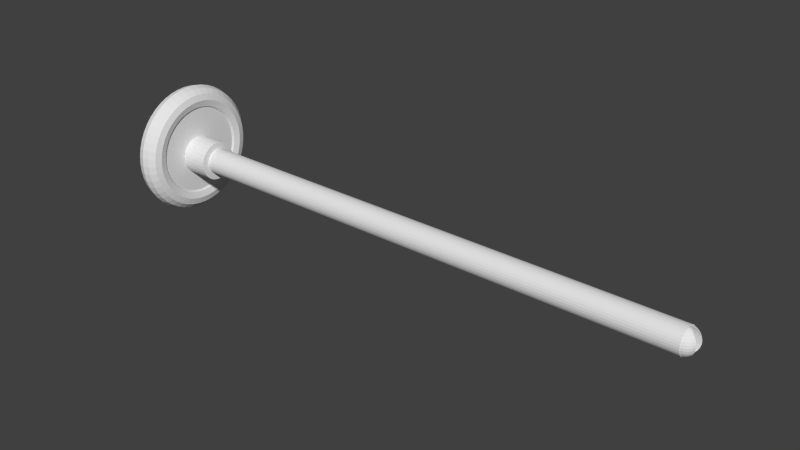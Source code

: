 # Source: flecha0.blend  (saved by Blender 2.63.0; exported with 4.5.12 LTS)
import bpy
from mathutils import Matrix  # noqa: F401  (used for matrix-valued properties, if any)

bpy.ops.wm.read_factory_settings(use_empty=True)
scene = bpy.context.scene
scene.name = 'Scene'

# ---- collections
col_collection_1 = bpy.data.collections.new('Collection 1'); scene.collection.children.link(col_collection_1)

# ---- world
world_world = bpy.data.worlds.new('World'); scene.world = world_world
world_world.color = (0.05088, 0.05088, 0.05088)
world_world.use_sun_shadow = False
world_world.sun_shadow_jitter_overblur = 0.0
world_world.cycles.sampling_method = 'MANUAL'
world_world.cycles.sample_map_resolution = 256

# ---- meshes
me_sphere = bpy.data.meshes.new('Sphere')
me_sphere.from_pydata([(-0.1951, 0.0, 0.9808), (-0.3827, 0.0, 0.9239), (-0.5556, 0.0, 0.8315), (-0.7071, 0.0, 0.7071), (-0.8315, 0.0, 0.5556), (-0.9239, 0.0, 0.3827), (-0.9808, 0.0, 0.1951), (-1.0, 0.0, 7.55e-08), (-0.9808, 0.0, -0.1951), (-0.9239, 0.0, -0.3827), (-0.8315, 0.0, -0.5556), (-0.7071, 0.0, -0.7071), (-0.5556, 0.0, -0.8315), (-0.3827, 0.0, -0.9239), (-0.1951, 0.0, -0.9808), (-0.1913, 0.03806, 0.9808), (-0.3753, 0.07466, 0.9239), (-0.5449, 0.1084, 0.8315), (-0.6935, 0.1379, 0.7071), (-0.8155, 0.1622, 0.5556), (-0.9061, 0.1802, 0.3827), (-0.9619, 0.1913, 0.1951), (-0.9808, 0.1951, 1.192e-07), (-0.9619, 0.1913, -0.1951), (-0.9061, 0.1802, -0.3827), (-0.8155, 0.1622, -0.5556), (-0.6935, 0.1379, -0.7071), (-0.5449, 0.1084, -0.8315), (-0.3753, 0.07466, -0.9239), (-0.1913, 0.03806, -0.9808), (-0.1802, 0.07466, 0.9808), (-0.3536, 0.1464, 0.9239), (-0.5133, 0.2126, 0.8315), (-0.6533, 0.2706, 0.7071), (-0.7682, 0.3182, 0.5556), (-0.8536, 0.3536, 0.3827), (-0.9061, 0.3753, 0.1951), (-0.9239, 0.3827, 1.192e-07), (-0.9061, 0.3753, -0.1951), (-0.8536, 0.3536, -0.3827), (-0.7682, 0.3182, -0.5556), (-0.6533, 0.2706, -0.7071), (-0.5133, 0.2126, -0.8315), (-0.3536, 0.1464, -0.9239), (-0.1802, 0.07466, -0.9808), (-0.1622, 0.1084, 0.9808), (-0.3182, 0.2126, 0.9239), (-0.4619, 0.3087, 0.8315), (-0.5879, 0.3928, 0.7071), (-0.6913, 0.4619, 0.5556), (-0.7682, 0.5133, 0.3827), (-0.8155, 0.5449, 0.1951), (-0.8315, 0.5556, 1.192e-07), (-0.8155, 0.5449, -0.1951), (-0.7682, 0.5133, -0.3827), (-0.6913, 0.4619, -0.5556), (-0.5879, 0.3928, -0.7071), (-0.4619, 0.3087, -0.8315), (-0.3182, 0.2126, -0.9239), (-0.1622, 0.1084, -0.9808), (-0.1379, 0.1379, 0.9808), (-0.2706, 0.2706, 0.9239), (-0.3928, 0.3928, 0.8315), (-0.5, 0.5, 0.7071), (-0.5879, 0.5879, 0.5556), (-0.6533, 0.6533, 0.3827), (-0.6935, 0.6935, 0.1951), (-0.7071, 0.7071, 1.192e-07), (-0.6935, 0.6935, -0.1951), (-0.6533, 0.6533, -0.3827), (-0.5879, 0.5879, -0.5556), (-0.5, 0.5, -0.7071), (-0.3928, 0.3928, -0.8315), (-0.2706, 0.2706, -0.9239), (-0.1379, 0.1379, -0.9808), (-0.1084, 0.1622, 0.9808), (-0.2126, 0.3182, 0.9239), (-0.3087, 0.4619, 0.8315), (-0.3928, 0.5879, 0.7071), (-0.4619, 0.6913, 0.5556), (-0.5133, 0.7682, 0.3827), (-0.5449, 0.8155, 0.1951), (-0.5556, 0.8315, 1.192e-07), (-0.5449, 0.8155, -0.1951), (-0.5133, 0.7682, -0.3827), (-0.4619, 0.6913, -0.5556), (-0.3928, 0.5879, -0.7071), (-0.3087, 0.4619, -0.8315), (-0.2126, 0.3182, -0.9239), (-0.1084, 0.1622, -0.9808), (-0.07466, 0.1802, 0.9808), (-0.1464, 0.3536, 0.9239), (-0.2126, 0.5133, 0.8315), (-0.2706, 0.6533, 0.7071), (-0.3182, 0.7682, 0.5556), (-0.3536, 0.8536, 0.3827), (-0.3753, 0.9061, 0.1951), (-0.3827, 0.9239, 1.192e-07), (-0.3753, 0.9061, -0.1951), (-0.3536, 0.8536, -0.3827), (-0.3182, 0.7682, -0.5556), (-0.2706, 0.6533, -0.7071), (-0.2126, 0.5133, -0.8315), (-0.1464, 0.3536, -0.9239), (-0.07466, 0.1802, -0.9808), (-0.03806, 0.1913, 0.9808), (-0.07466, 0.3753, 0.9239), (-0.1084, 0.5449, 0.8315), (-0.1379, 0.6935, 0.7071), (-0.1622, 0.8155, 0.5556), (-0.1802, 0.9061, 0.3827), (-0.1913, 0.9619, 0.1951), (-0.1951, 0.9808, 1.192e-07), (-0.1913, 0.9619, -0.1951), (-0.1802, 0.9061, -0.3827), (-0.1622, 0.8155, -0.5556), (-0.1379, 0.6935, -0.7071), (-0.1084, 0.5449, -0.8315), (-0.07466, 0.3753, -0.9239), (-0.03806, 0.1913, -0.9808), (3.344e-07, 0.1951, 0.9808), (3.711e-07, 0.3827, 0.9239), (4.075e-07, 0.5556, 0.8315), (3.591e-07, 0.7071, 0.7071), (4.155e-07, 0.8315, 0.5556), (3.669e-07, 0.9239, 0.3827), (4.298e-07, 0.9808, 0.1951), (4.016e-07, 1.0, 1.192e-07), (3.713e-07, 0.9808, -0.1951), (3.231e-07, 0.9239, -0.3827), (4.155e-07, 0.8315, -0.5556), (3.591e-07, 0.7071, -0.7071), (4.032e-07, 0.5556, -0.8315), (3.289e-07, 0.3827, -0.9239), (3.346e-07, 0.1951, -0.9808), (0.03806, 0.1913, 0.9808), (0.07466, 0.3753, 0.9239), (0.1084, 0.5449, 0.8315), (0.138, 0.6935, 0.7071), (0.1622, 0.8155, 0.5556), (0.1802, 0.9061, 0.3827), (0.1913, 0.9619, 0.1951), (0.1951, 0.9808, 1.192e-07), (0.1913, 0.9619, -0.1951), (0.1802, 0.9061, -0.3827), (0.1622, 0.8155, -0.5556), (0.138, 0.6935, -0.7071), (0.1084, 0.5449, -0.8315), (0.07466, 0.3753, -0.9239), (0.03806, 0.1913, -0.9808), (0.07466, 0.1802, 0.9808), (0.1464, 0.3536, 0.9239), (0.2126, 0.5133, 0.8315), (0.2706, 0.6533, 0.7071), (0.3182, 0.7682, 0.5556), (0.3536, 0.8536, 0.3827), (0.3753, 0.9061, 0.1951), (0.3827, 0.9239, 1.192e-07), (0.3753, 0.9061, -0.1951), (0.3536, 0.8536, -0.3827), (0.3182, 0.7682, -0.5556), (0.2706, 0.6533, -0.7071), (0.2126, 0.5133, -0.8315), (0.1464, 0.3536, -0.9239), (0.07466, 0.1802, -0.9808), (0.1084, 0.1622, 0.9808), (0.2126, 0.3182, 0.9239), (0.3087, 0.4619, 0.8315), (0.3928, 0.5879, 0.7071), (0.4619, 0.6913, 0.5556), (0.5133, 0.7682, 0.3827), (0.5449, 0.8155, 0.1951), (0.5556, 0.8315, 1.192e-07), (0.5449, 0.8155, -0.1951), (0.5133, 0.7682, -0.3827), (0.4619, 0.6913, -0.5556), (0.3928, 0.5879, -0.7071), (0.3087, 0.4619, -0.8315), (0.2126, 0.3182, -0.9239), (0.1084, 0.1622, -0.9808), (0.138, 0.1379, 0.9808), (0.2706, 0.2706, 0.9239), (0.3928, 0.3928, 0.8315), (0.5, 0.5, 0.7071), (0.5879, 0.5879, 0.5556), (0.6533, 0.6533, 0.3827), (0.6935, 0.6935, 0.1951), (0.7071, 0.7071, 1.192e-07), (0.6935, 0.6935, -0.1951), (0.6533, 0.6533, -0.3827), (0.5879, 0.5879, -0.5556), (0.5, 0.5, -0.7071), (0.3928, 0.3928, -0.8315), (0.2706, 0.2706, -0.9239), (0.138, 0.1379, -0.9808), (0.1622, 0.1084, 0.9808), (0.3182, 0.2126, 0.9239), (0.4619, 0.3087, 0.8315), (0.5879, 0.3928, 0.7071), (0.6913, 0.4619, 0.5556), (0.7682, 0.5133, 0.3827), (0.8155, 0.5449, 0.1951), (0.8315, 0.5556, 1.192e-07), (0.8155, 0.5449, -0.1951), (0.7682, 0.5133, -0.3827), (0.6913, 0.4619, -0.5556), (0.5879, 0.3928, -0.7071), (0.4619, 0.3087, -0.8315), (0.3182, 0.2126, -0.9239), (0.1622, 0.1084, -0.9808), (0.1802, 0.07466, 0.9808), (0.3536, 0.1464, 0.9239), (0.5133, 0.2126, 0.8315), (0.6533, 0.2706, 0.7071), (0.7682, 0.3182, 0.5556), (0.8536, 0.3536, 0.3827), (0.9061, 0.3753, 0.1951), (0.9239, 0.3827, 1.192e-07), (0.9061, 0.3753, -0.1951), (0.8536, 0.3536, -0.3827), (0.7682, 0.3182, -0.5556), (0.6533, 0.2706, -0.7071), (0.5133, 0.2126, -0.8315), (0.3536, 0.1464, -0.9239), (-3.936, 0.07466, -0.9808), (-3.925, 0.03806, 0.9808), (-3.741, 0.07466, 0.9239), (-3.572, 0.1084, 0.8315), (-3.423, 0.1379, 0.7071), (-3.301, 0.1622, 0.5556), (-3.21, 0.1802, 0.3827), (-3.155, 0.1913, 0.1951), (-3.136, 0.1951, 1.192e-07), (-3.155, 0.1913, -0.1951), (-3.21, 0.1802, -0.3827), (-3.301, 0.1622, -0.5556), (-3.423, 0.1379, -0.7071), (-3.572, 0.1084, -0.8315), (-3.741, 0.07466, -0.9239), (-3.925, 0.03806, -0.9808), (-3.921, -1.811e-08, 0.9808), (-3.734, -7.168e-08, 0.9239), (-3.561, -1.155e-07, 0.8315), (-3.409, -1.037e-07, 0.7071), (-3.285, -1.455e-07, 0.5556), (-3.193, -6.463e-08, 0.3827), (-3.136, -1.335e-07, 0.1951), (-3.117, -1.199e-07, 1.192e-07), (-3.136, -1.129e-07, -0.1951), (-3.193, -3.839e-08, -0.3827), (-3.285, -1.455e-07, -0.5556), (-3.409, -1.037e-07, -0.7071), (-3.561, -1.155e-07, -0.8315), (-3.734, -4.261e-08, -0.9239), (-3.921, -1.47e-08, -0.9808), (-3.925, -0.03806, 0.9808), (-3.741, -0.07466, 0.9239), (-3.572, -0.1084, 0.8315), (-3.423, -0.1379, 0.7071), (-3.301, -0.1622, 0.5556), (-3.21, -0.1802, 0.3827), (-3.155, -0.1913, 0.1951), (-3.136, -0.1951, 1.192e-07), (-3.155, -0.1913, -0.1951), (-3.21, -0.1802, -0.3827), (-3.301, -0.1622, -0.5556), (-3.423, -0.1379, -0.7071), (-3.572, -0.1084, -0.8315), (-3.741, -0.07466, -0.9239), (-3.925, -0.03806, -0.9808), (0.1802, -0.07466, 0.9808), (0.3536, -0.1464, 0.9239), (0.5133, -0.2126, 0.8315), (0.6533, -0.2706, 0.7071), (0.7682, -0.3182, 0.5556), (0.8536, -0.3536, 0.3827), (0.9061, -0.3753, 0.1951), (0.9239, -0.3827, 1.192e-07), (0.9061, -0.3753, -0.1951), (0.8536, -0.3536, -0.3827), (0.7682, -0.3182, -0.5556), (0.6533, -0.2706, -0.7071), (0.5133, -0.2126, -0.8315), (0.3536, -0.1464, -0.9239), (0.1802, -0.07466, -0.9808), (0.1622, -0.1084, 0.9808), (0.3182, -0.2126, 0.9239), (0.4619, -0.3087, 0.8315), (0.5879, -0.3928, 0.7071), (0.6913, -0.4619, 0.5556), (0.7682, -0.5133, 0.3827), (0.8155, -0.5449, 0.1951), (0.8315, -0.5556, 1.192e-07), (0.8155, -0.5449, -0.1951), (0.7682, -0.5133, -0.3827), (0.6913, -0.4619, -0.5556), (0.5879, -0.3928, -0.7071), (0.4619, -0.3087, -0.8315), (0.3182, -0.2126, -0.9239), (0.1622, -0.1084, -0.9808), (0.138, -0.1379, 0.9808), (0.2706, -0.2706, 0.9239), (0.3928, -0.3928, 0.8315), (0.5, -0.5, 0.7071), (0.5879, -0.5879, 0.5556), (0.6533, -0.6533, 0.3827), (0.6935, -0.6935, 0.1951), (0.7071, -0.7071, 1.192e-07), (0.6935, -0.6935, -0.1951), (0.6533, -0.6533, -0.3827), (0.5879, -0.5879, -0.5556), (0.5, -0.5, -0.7071), (0.3928, -0.3928, -0.8315), (0.2706, -0.2706, -0.9239), (0.138, -0.1379, -0.9808), (0.1084, -0.1622, 0.9808), (0.2126, -0.3182, 0.9239), (0.3087, -0.4619, 0.8315), (0.3928, -0.5879, 0.7071), (0.4619, -0.6913, 0.5556), (0.5133, -0.7682, 0.3827), (0.5449, -0.8155, 0.1951), (0.5556, -0.8315, 1.192e-07), (0.5449, -0.8155, -0.1951), (0.5133, -0.7682, -0.3827), (0.4619, -0.6913, -0.5556), (0.3928, -0.5879, -0.7071), (0.3087, -0.4619, -0.8315), (0.2126, -0.3182, -0.9239), (0.1084, -0.1622, -0.9808), (3.258e-07, 0.0, -1.0), (0.07466, -0.1802, 0.9808), (0.1464, -0.3536, 0.9239), (0.2126, -0.5133, 0.8315), (0.2706, -0.6533, 0.7071), (0.3182, -0.7682, 0.5556), (0.3536, -0.8536, 0.3827), (0.3753, -0.9061, 0.1951), (0.3827, -0.9239, 1.192e-07), (0.3753, -0.9061, -0.1951), (0.3536, -0.8536, -0.3827), (0.3182, -0.7682, -0.5556), (0.2706, -0.6533, -0.7071), (0.2126, -0.5133, -0.8315), (0.1464, -0.3536, -0.9239), (0.07466, -0.1802, -0.9808), (0.03806, -0.1913, 0.9808), (0.07466, -0.3753, 0.9239), (0.1084, -0.5449, 0.8315), (0.1379, -0.6935, 0.7071), (0.1622, -0.8155, 0.5556), (0.1802, -0.9061, 0.3827), (0.1913, -0.9619, 0.1951), (0.1951, -0.9808, 1.192e-07), (0.1913, -0.9619, -0.1951), (0.1802, -0.9061, -0.3827), (0.1622, -0.8155, -0.5556), (0.1379, -0.6935, -0.7071), (0.1084, -0.5449, -0.8315), (0.07466, -0.3753, -0.9239), (0.03806, -0.1913, -0.9808), (2.945e-07, -0.1951, 0.9808), (2.131e-07, -0.3827, 0.9239), (1.648e-07, -0.5556, 0.8315), (1.87e-07, -0.7071, 0.7071), (1.452e-07, -0.8315, 0.5556), (1.499e-07, -0.9239, 0.3827), (1.98e-07, -0.9808, 0.1951), (1.123e-07, -1.0, 1.192e-07), (8.41e-08, -0.9808, -0.1951), (2.725e-07, -0.9239, -0.3827), (1.452e-07, -0.8315, -0.5556), (1.87e-07, -0.7071, -0.7071), (1.648e-07, -0.5556, -0.8315), (2.553e-07, -0.3827, -0.9239), (2.95e-07, -0.1951, -0.9808), (-0.03806, -0.1913, 0.9808), (-0.07466, -0.3753, 0.9239), (-0.1084, -0.5449, 0.8315), (-0.1379, -0.6935, 0.7071), (-0.1622, -0.8155, 0.5556), (-0.1802, -0.9061, 0.3827), (-0.1913, -0.9619, 0.1951), (-0.1951, -0.9808, 1.192e-07), (-0.1913, -0.9619, -0.1951), (-0.1802, -0.9061, -0.3827), (-0.1622, -0.8155, -0.5556), (-0.1379, -0.6935, -0.7071), (-0.1084, -0.5449, -0.8315), (-0.07466, -0.3753, -0.9239), (-0.03806, -0.1913, -0.9808), (-0.07466, -0.1802, 0.9808), (-0.1464, -0.3536, 0.9239), (-0.2126, -0.5133, 0.8315), (-0.2706, -0.6533, 0.7071), (-0.3182, -0.7682, 0.5556), (-0.3536, -0.8536, 0.3827), (-0.3753, -0.9061, 0.1951), (-0.3827, -0.9239, 1.192e-07), (-0.3753, -0.9061, -0.1951), (-0.3536, -0.8536, -0.3827), (-0.3182, -0.7682, -0.5556), (-0.2706, -0.6533, -0.7071), (-0.2126, -0.5133, -0.8315), (-0.1464, -0.3536, -0.9239), (-0.07466, -0.1802, -0.9808), (-0.1084, -0.1622, 0.9808), (-0.2126, -0.3182, 0.9239), (-0.3087, -0.4619, 0.8315), (-0.3928, -0.5879, 0.7071), (-0.4619, -0.6913, 0.5556), (-0.5133, -0.7682, 0.3827), (-0.5449, -0.8155, 0.1951), (-0.5556, -0.8315, 1.192e-07), (-0.5449, -0.8155, -0.1951), (-0.5133, -0.7682, -0.3827), (-0.4619, -0.6913, -0.5556), (-0.3928, -0.5879, -0.7071), (-0.3087, -0.4619, -0.8315), (-0.2126, -0.3182, -0.9239), (-0.1084, -0.1622, -0.9808), (-0.1379, -0.1379, 0.9808), (-0.2706, -0.2706, 0.9239), (-0.3928, -0.3928, 0.8315), (-0.5, -0.5, 0.7071), (-0.5879, -0.5879, 0.5556), (-0.6533, -0.6533, 0.3827), (-0.6935, -0.6935, 0.1951), (-0.7071, -0.7071, 1.192e-07), (-0.6935, -0.6935, -0.1951), (-0.6533, -0.6533, -0.3827), (-0.5879, -0.5879, -0.5556), (-0.5, -0.5, -0.7071), (-0.3928, -0.3928, -0.8315), (-0.2706, -0.2706, -0.9239), (-0.1379, -0.1379, -0.9808), (-0.1622, -0.1084, 0.9808), (-0.3182, -0.2126, 0.9239), (-0.4619, -0.3087, 0.8315), (-0.5879, -0.3928, 0.7071), (-0.6913, -0.4619, 0.5556), (-0.7682, -0.5133, 0.3827), (-0.8155, -0.5449, 0.1951), (-0.8315, -0.5556, 1.192e-07), (-0.8155, -0.5449, -0.1951), (-0.7682, -0.5133, -0.3827), (-0.6913, -0.4619, -0.5556), (-0.5879, -0.3928, -0.7071), (-0.4619, -0.3087, -0.8315), (-0.3182, -0.2126, -0.9239), (-0.1622, -0.1084, -0.9808), (2.48e-08, -1.247e-07, 1.0), (-0.1802, -0.07466, 0.9808), (-0.3536, -0.1464, 0.9239), (-0.5133, -0.2126, 0.8315), (-0.6533, -0.2706, 0.7071), (-0.7682, -0.3182, 0.5556), (-0.8536, -0.3536, 0.3827), (-0.9061, -0.3753, 0.1951), (-0.9239, -0.3827, 1.192e-07), (-0.9061, -0.3753, -0.1951), (-0.8536, -0.3536, -0.3827), (-0.7682, -0.3182, -0.5556), (-0.6533, -0.2706, -0.7071), (-0.5133, -0.2126, -0.8315), (-0.3536, -0.1464, -0.9239), (-0.1802, -0.07466, -0.9808), (-0.1913, -0.03806, 0.9808), (-0.3753, -0.07466, 0.9239), (-0.5449, -0.1084, 0.8315), (-0.6935, -0.1379, 0.7071), (-0.8155, -0.1622, 0.5556), (-0.9061, -0.1802, 0.3827), (-0.9619, -0.1913, 0.1951), (-0.9808, -0.1951, 1.192e-07), (-0.9619, -0.1913, -0.1951), (-0.9061, -0.1802, -0.3827), (-0.8155, -0.1622, -0.5556), (-0.6935, -0.1379, -0.7071), (-0.5449, -0.1084, -0.8315), (-0.3753, -0.07466, -0.9239), (-0.1913, -0.03806, -0.9808)], [], [(19, 20, 5, 4), (25, 26, 11, 10), (20, 21, 6, 5), (15, 16, 1, 0), (26, 27, 12, 11), (21, 22, 7, 6), (16, 17, 2, 1), (27, 28, 13, 12), (22, 23, 8, 7), (17, 18, 3, 2), (28, 29, 14, 13), (23, 24, 9, 8), (18, 19, 4, 3), (24, 25, 10, 9), (39, 40, 25, 24), (34, 35, 20, 19), (40, 41, 26, 25), (35, 36, 21, 20), (30, 31, 16, 15), (41, 42, 27, 26), (36, 37, 22, 21), (31, 32, 17, 16), (42, 43, 28, 27), (37, 38, 23, 22), (32, 33, 18, 17), (43, 44, 29, 28), (38, 39, 24, 23), (33, 34, 19, 18), (58, 59, 44, 43), (53, 54, 39, 38), (48, 49, 34, 33), (54, 55, 40, 39), (49, 50, 35, 34), (55, 56, 41, 40), (50, 51, 36, 35), (45, 46, 31, 30), (56, 57, 42, 41), (51, 52, 37, 36), (46, 47, 32, 31), (57, 58, 43, 42), (52, 53, 38, 37), (47, 48, 33, 32), (72, 73, 58, 57), (67, 68, 53, 52), (62, 63, 48, 47), (73, 74, 59, 58), (68, 69, 54, 53), (63, 64, 49, 48), (69, 70, 55, 54), (64, 65, 50, 49), (70, 71, 56, 55), (65, 66, 51, 50), (60, 61, 46, 45), (71, 72, 57, 56), (66, 67, 52, 51), (61, 62, 47, 46), (75, 76, 61, 60), (86, 87, 72, 71), (81, 82, 67, 66), (76, 77, 62, 61), (87, 88, 73, 72), (82, 83, 68, 67), (77, 78, 63, 62), (88, 89, 74, 73), (83, 84, 69, 68), (78, 79, 64, 63), (84, 85, 70, 69), (79, 80, 65, 64), (85, 86, 71, 70), (80, 81, 66, 65), (94, 95, 80, 79), (100, 101, 86, 85), (95, 96, 81, 80), (90, 91, 76, 75), (101, 102, 87, 86), (96, 97, 82, 81), (91, 92, 77, 76), (102, 103, 88, 87), (97, 98, 83, 82), (92, 93, 78, 77), (103, 104, 89, 88), (98, 99, 84, 83), (93, 94, 79, 78), (99, 100, 85, 84), (113, 114, 99, 98), (108, 109, 94, 93), (114, 115, 100, 99), (109, 110, 95, 94), (115, 116, 101, 100), (110, 111, 96, 95), (105, 106, 91, 90), (116, 117, 102, 101), (111, 112, 97, 96), (106, 107, 92, 91), (117, 118, 103, 102), (112, 113, 98, 97), (107, 108, 93, 92), (118, 119, 104, 103), (132, 133, 118, 117), (127, 128, 113, 112), (122, 123, 108, 107), (133, 134, 119, 118), (128, 129, 114, 113), (123, 124, 109, 108), (129, 130, 115, 114), (124, 125, 110, 109), (130, 131, 116, 115), (125, 126, 111, 110), (120, 121, 106, 105), (131, 132, 117, 116), (126, 127, 112, 111), (121, 122, 107, 106), (135, 136, 121, 120), (146, 147, 132, 131), (141, 142, 127, 126), (136, 137, 122, 121), (147, 148, 133, 132), (142, 143, 128, 127), (137, 138, 123, 122), (148, 149, 134, 133), (143, 144, 129, 128), (138, 139, 124, 123), (144, 145, 130, 129), (139, 140, 125, 124), (145, 146, 131, 130), (140, 141, 126, 125), (154, 155, 140, 139), (160, 161, 146, 145), (155, 156, 141, 140), (150, 151, 136, 135), (161, 162, 147, 146), (156, 157, 142, 141), (151, 152, 137, 136), (162, 163, 148, 147), (157, 158, 143, 142), (152, 153, 138, 137), (163, 164, 149, 148), (158, 159, 144, 143), (153, 154, 139, 138), (159, 160, 145, 144), (173, 174, 159, 158), (168, 169, 154, 153), (174, 175, 160, 159), (169, 170, 155, 154), (175, 176, 161, 160), (170, 171, 156, 155), (165, 166, 151, 150), (176, 177, 162, 161), (171, 172, 157, 156), (166, 167, 152, 151), (177, 178, 163, 162), (172, 173, 158, 157), (167, 168, 153, 152), (178, 179, 164, 163), (192, 193, 178, 177), (187, 188, 173, 172), (182, 183, 168, 167), (193, 194, 179, 178), (188, 189, 174, 173), (183, 184, 169, 168), (189, 190, 175, 174), (184, 185, 170, 169), (190, 191, 176, 175), (185, 186, 171, 170), (180, 181, 166, 165), (191, 192, 177, 176), (186, 187, 172, 171), (181, 182, 167, 166), (206, 207, 192, 191), (201, 202, 187, 186), (196, 197, 182, 181), (207, 208, 193, 192), (202, 203, 188, 187), (197, 198, 183, 182), (208, 209, 194, 193), (203, 204, 189, 188), (198, 199, 184, 183), (204, 205, 190, 189), (199, 200, 185, 184), (205, 206, 191, 190), (200, 201, 186, 185), (195, 196, 181, 180), (220, 221, 206, 205), (215, 216, 201, 200), (210, 211, 196, 195), (221, 222, 207, 206), (216, 217, 202, 201), (211, 212, 197, 196), (222, 223, 208, 207), (217, 218, 203, 202), (212, 213, 198, 197), (223, 224, 209, 208), (218, 219, 204, 203), (213, 214, 199, 198), (219, 220, 205, 204), (214, 215, 200, 199), (228, 229, 214, 213), (234, 235, 220, 219), (229, 230, 215, 214), (235, 236, 221, 220), (230, 231, 216, 215), (225, 226, 211, 210), (236, 237, 222, 221), (231, 232, 217, 216), (226, 227, 212, 211), (237, 238, 223, 222), (232, 233, 218, 217), (227, 228, 213, 212), (238, 239, 224, 223), (233, 234, 219, 218), (247, 248, 233, 232), (242, 243, 228, 227), (253, 254, 239, 238), (248, 249, 234, 233), (243, 244, 229, 228), (249, 250, 235, 234), (244, 245, 230, 229), (250, 251, 236, 235), (245, 246, 231, 230), (240, 241, 226, 225), (251, 252, 237, 236), (246, 247, 232, 231), (241, 242, 227, 226), (252, 253, 238, 237), (266, 267, 252, 251), (261, 262, 247, 246), (256, 257, 242, 241), (267, 268, 253, 252), (262, 263, 248, 247), (257, 258, 243, 242), (268, 269, 254, 253), (263, 264, 249, 248), (258, 259, 244, 243), (264, 265, 250, 249), (259, 260, 245, 244), (265, 266, 251, 250), (260, 261, 246, 245), (255, 256, 241, 240), (280, 281, 266, 265), (275, 276, 261, 260), (270, 271, 256, 255), (281, 282, 267, 266), (276, 277, 262, 261), (271, 272, 257, 256), (282, 283, 268, 267), (277, 278, 263, 262), (272, 273, 258, 257), (283, 284, 269, 268), (278, 279, 264, 263), (273, 274, 259, 258), (279, 280, 265, 264), (274, 275, 260, 259), (288, 289, 274, 273), (294, 295, 280, 279), (289, 290, 275, 274), (295, 296, 281, 280), (290, 291, 276, 275), (285, 286, 271, 270), (296, 297, 282, 281), (291, 292, 277, 276), (286, 287, 272, 271), (297, 298, 283, 282), (292, 293, 278, 277), (287, 288, 273, 272), (298, 299, 284, 283), (293, 294, 279, 278), (307, 308, 293, 292), (302, 303, 288, 287), (313, 314, 299, 298), (308, 309, 294, 293), (303, 304, 289, 288), (309, 310, 295, 294), (304, 305, 290, 289), (310, 311, 296, 295), (305, 306, 291, 290), (300, 301, 286, 285), (311, 312, 297, 296), (306, 307, 292, 291), (301, 302, 287, 286), (312, 313, 298, 297), (326, 327, 312, 311), (321, 322, 307, 306), (316, 317, 302, 301), (327, 328, 313, 312), (322, 323, 308, 307), (317, 318, 303, 302), (328, 329, 314, 313), (323, 324, 309, 308), (318, 319, 304, 303), (324, 325, 310, 309), (319, 320, 305, 304), (325, 326, 311, 310), (320, 321, 306, 305), (315, 316, 301, 300), (341, 342, 326, 325), (336, 337, 321, 320), (331, 332, 316, 315), (342, 343, 327, 326), (337, 338, 322, 321), (332, 333, 317, 316), (343, 344, 328, 327), (338, 339, 323, 322), (333, 334, 318, 317), (344, 345, 329, 328), (339, 340, 324, 323), (334, 335, 319, 318), (340, 341, 325, 324), (335, 336, 320, 319), (355, 356, 341, 340), (350, 351, 336, 335), (356, 357, 342, 341), (351, 352, 337, 336), (346, 347, 332, 331), (357, 358, 343, 342), (352, 353, 338, 337), (347, 348, 333, 332), (358, 359, 344, 343), (353, 354, 339, 338), (348, 349, 334, 333), (359, 360, 345, 344), (354, 355, 340, 339), (349, 350, 335, 334), (363, 364, 349, 348), (374, 375, 360, 359), (369, 370, 355, 354), (364, 365, 350, 349), (370, 371, 356, 355), (365, 366, 351, 350), (371, 372, 357, 356), (366, 367, 352, 351), (361, 362, 347, 346), (372, 373, 358, 357), (367, 368, 353, 352), (362, 363, 348, 347), (373, 374, 359, 358), (368, 369, 354, 353), (382, 383, 368, 367), (377, 378, 363, 362), (388, 389, 374, 373), (383, 384, 369, 368), (378, 379, 364, 363), (389, 390, 375, 374), (384, 385, 370, 369), (379, 380, 365, 364), (385, 386, 371, 370), (380, 381, 366, 365), (386, 387, 372, 371), (381, 382, 367, 366), (376, 377, 362, 361), (387, 388, 373, 372), (401, 402, 387, 386), (396, 397, 382, 381), (391, 392, 377, 376), (402, 403, 388, 387), (397, 398, 383, 382), (392, 393, 378, 377), (403, 404, 389, 388), (398, 399, 384, 383), (393, 394, 379, 378), (404, 405, 390, 389), (399, 400, 385, 384), (394, 395, 380, 379), (400, 401, 386, 385), (395, 396, 381, 380), (415, 416, 401, 400), (410, 411, 396, 395), (416, 417, 402, 401), (411, 412, 397, 396), (406, 407, 392, 391), (417, 418, 403, 402), (412, 413, 398, 397), (407, 408, 393, 392), (418, 419, 404, 403), (413, 414, 399, 398), (408, 409, 394, 393), (419, 420, 405, 404), (414, 415, 400, 399), (409, 410, 395, 394), (423, 424, 409, 408), (434, 435, 420, 419), (429, 430, 415, 414), (424, 425, 410, 409), (430, 431, 416, 415), (425, 426, 411, 410), (431, 432, 417, 416), (426, 427, 412, 411), (421, 422, 407, 406), (432, 433, 418, 417), (427, 428, 413, 412), (422, 423, 408, 407), (433, 434, 419, 418), (428, 429, 414, 413), (442, 443, 428, 427), (437, 438, 423, 422), (448, 449, 434, 433), (443, 444, 429, 428), (438, 439, 424, 423), (449, 450, 435, 434), (444, 445, 430, 429), (439, 440, 425, 424), (445, 446, 431, 430), (440, 441, 426, 425), (446, 447, 432, 431), (441, 442, 427, 426), (436, 437, 422, 421), (447, 448, 433, 432), (462, 463, 447, 446), (457, 458, 442, 441), (452, 453, 437, 436), (463, 464, 448, 447), (458, 459, 443, 442), (453, 454, 438, 437), (464, 465, 449, 448), (459, 460, 444, 443), (454, 455, 439, 438), (465, 466, 450, 449), (460, 461, 445, 444), (455, 456, 440, 439), (461, 462, 446, 445), (456, 457, 441, 440), (476, 477, 462, 461), (471, 472, 457, 456), (477, 478, 463, 462), (472, 473, 458, 457), (467, 468, 453, 452), (478, 479, 464, 463), (473, 474, 459, 458), (468, 469, 454, 453), (479, 480, 465, 464), (474, 475, 460, 459), (469, 470, 455, 454), (480, 481, 466, 465), (475, 476, 461, 460), (470, 471, 456, 455), (451, 15, 0), (29, 330, 14), (451, 30, 15), (44, 330, 29), (59, 330, 44), (451, 45, 30), (74, 330, 59), (451, 60, 45), (89, 330, 74), (451, 75, 60), (451, 90, 75), (104, 330, 89), (119, 330, 104), (451, 105, 90), (134, 330, 119), (451, 120, 105), (149, 330, 134), (451, 135, 120), (451, 150, 135), (164, 330, 149), (179, 330, 164), (451, 165, 150), (194, 330, 179), (451, 180, 165), (209, 330, 194), (451, 195, 180), (451, 210, 195), (224, 330, 209), (239, 330, 224), (451, 225, 210), (254, 330, 239), (451, 240, 225), (269, 330, 254), (451, 255, 240), (451, 270, 255), (284, 330, 269), (299, 330, 284), (451, 285, 270), (314, 330, 299), (451, 300, 285), (329, 330, 314), (451, 315, 300), (345, 330, 329), (451, 331, 315), (360, 330, 345), (451, 346, 331), (375, 330, 360), (451, 361, 346), (390, 330, 375), (451, 376, 361), (405, 330, 390), (451, 391, 376), (420, 330, 405), (451, 406, 391), (435, 330, 420), (451, 421, 406), (450, 330, 435), (451, 436, 421), (466, 330, 450), (451, 452, 436), (481, 330, 466), (451, 467, 452), (13, 14, 481, 480), (8, 9, 476, 475), (3, 4, 471, 470), (14, 330, 481), (9, 10, 477, 476), (4, 5, 472, 471), (451, 0, 467), (10, 11, 478, 477), (5, 6, 473, 472), (0, 1, 468, 467), (11, 12, 479, 478), (6, 7, 474, 473), (1, 2, 469, 468), (12, 13, 480, 479), (7, 8, 475, 474), (2, 3, 470, 469)])
me_sphere.use_remesh_preserve_volume = False
me_sphere.use_remesh_preserve_attributes = False
me_sphere.use_mirror_vertex_groups = False
me_sphere.update()
me_cylinder_001 = bpy.data.meshes.new('Cylinder.001')
me_cylinder_001.from_pydata([(-0.1356, -0.1782, -1.156), (-0.1356, 2.488, -1.156), (0.3846, 2.437, -1.156), (0.8849, 2.285, -1.156), (1.346, 2.039, -1.156), (1.75, 1.707, -1.156), (2.082, 1.303, -1.156), (2.328, 0.8423, -1.156), (2.48, 0.342, -1.156), (2.531, -0.1782, -1.156), (2.48, -0.6985, -1.156), (2.328, -1.199, -1.156), (2.082, -1.66, -1.156), (1.75, -2.064, -1.156), (1.346, -2.395, -1.156), (0.8849, -2.642, -1.156), (0.3846, -2.794, -1.156), (-0.1356, -2.845, -1.156), (-0.6559, -2.794, -1.156), (-1.156, -2.642, -1.156), (-1.617, -2.395, -1.156), (-2.021, -2.064, -1.156), (-2.353, -1.66, -1.156), (-2.599, -1.199, -1.156), (-2.751, -0.6985, -1.156), (-2.802, -0.1782, -1.156), (-2.751, 0.342, -1.156), (-2.599, 0.8423, -1.156), (-2.353, 1.303, -1.156), (-2.021, 1.707, -1.156), (-1.617, 2.039, -1.156), (-1.156, 2.285, -1.156), (-0.6559, 2.437, -1.156), (0.00492, 2.569, -1.011), (-0.5153, 2.518, -1.011), (-1.016, 2.366, -1.011), (-1.477, 2.119, -1.011), (-1.881, 1.788, -1.011), (-2.212, 1.384, -1.011), (-2.459, 0.9227, -1.011), (-2.611, 0.4224, -1.011), (-2.662, -0.09779, -1.011), (-2.611, -0.618, -1.011), (-2.459, -1.118, -1.011), (-2.212, -1.579, -1.011), (-1.881, -1.983, -1.011), (-1.477, -2.315, -1.011), (-1.016, -2.561, -1.011), (-0.5153, -2.713, -1.011), (0.004921, -2.764, -1.011), (0.5252, -2.713, -1.011), (1.025, -2.561, -1.011), (1.486, -2.315, -1.011), (1.891, -1.983, -1.011), (2.222, -1.579, -1.011), (2.469, -1.118, -1.011), (2.62, -0.618, -1.011), (2.672, -0.09779, -1.011), (2.62, 0.4225, -1.011), (2.469, 0.9227, -1.011), (2.222, 1.384, -1.011), (1.891, 1.788, -1.011), (1.486, 2.119, -1.011), (1.025, 2.366, -1.011), (0.5252, 2.518, -1.011), (3.105, 0.08108, -1.692), (3.016, 0.08108, -1.237), (2.772, 0.08108, -0.9043), (2.439, 0.08108, -0.7825), (2.105, 0.08108, -0.9043), (1.861, 0.08108, -1.237), (1.772, 0.08108, -1.692), (1.861, 0.08108, -2.146), (2.105, 0.08108, -2.479), (2.439, 0.08108, -2.601), (2.772, 0.08108, -2.479), (3.016, 0.08108, -2.146), (3.077, 0.5162, -1.692), (2.988, 0.5045, -1.237), (2.746, 0.4727, -0.9043), (2.416, 0.4291, -0.7825), (2.085, 0.3856, -0.9043), (1.844, 0.3538, -1.237), (1.755, 0.3421, -1.692), (1.844, 0.3538, -2.146), (2.085, 0.3856, -2.479), (2.416, 0.4291, -2.601), (2.746, 0.4727, -2.479), (2.988, 0.5045, -2.146), (2.992, 0.9438, -1.692), (2.906, 0.9207, -1.237), (2.67, 0.8575, -0.9043), (2.348, 0.7713, -0.7825), (2.026, 0.685, -0.9043), (1.79, 0.6218, -1.237), (1.704, 0.5987, -1.692), (1.79, 0.6218, -2.146), (2.026, 0.685, -2.479), (2.348, 0.7713, -2.601), (2.67, 0.8575, -2.479), (2.906, 0.9207, -2.146), (2.852, 1.357, -1.692), (2.769, 1.323, -1.237), (2.544, 1.229, -0.9043), (2.236, 1.102, -0.7825), (1.928, 0.974, -0.9043), (1.702, 0.8806, -1.237), (1.62, 0.8464, -1.692), (1.702, 0.8806, -2.146), (1.928, 0.974, -2.479), (2.236, 1.102, -2.601), (2.544, 1.229, -2.479), (2.769, 1.323, -2.146), (2.659, 1.748, -1.692), (2.581, 1.703, -1.237), (2.37, 1.581, -0.9043), (2.081, 1.414, -0.7825), (1.793, 1.248, -0.9043), (1.581, 1.126, -1.237), (1.504, 1.081, -1.692), (1.581, 1.126, -2.146), (1.793, 1.248, -2.479), (2.081, 1.414, -2.601), (2.37, 1.581, -2.479), (2.581, 1.703, -2.146), (2.417, 2.11, -1.692), (2.346, 2.056, -1.237), (2.152, 1.907, -0.9043), (1.888, 1.704, -0.7825), (1.623, 1.502, -0.9043), (1.43, 1.353, -1.237), (1.359, 1.299, -1.692), (1.43, 1.353, -2.146), (1.623, 1.502, -2.479), (1.888, 1.704, -2.601), (2.152, 1.907, -2.479), (2.346, 2.056, -2.146), (2.129, 2.438, -1.692), (2.066, 2.375, -1.237), (1.893, 2.202, -0.9043), (1.658, 1.967, -0.7825), (1.422, 1.731, -0.9043), (1.249, 1.558, -1.237), (1.186, 1.495, -1.692), (1.249, 1.558, -2.146), (1.422, 1.731, -2.479), (1.658, 1.967, -2.601), (1.893, 2.202, -2.479), (2.066, 2.375, -2.146), (1.801, 2.726, -1.692), (1.747, 2.655, -1.237), (1.598, 2.461, -0.9043), (1.395, 2.197, -0.7825), (1.193, 1.932, -0.9043), (1.044, 1.739, -1.237), (0.9896, 1.668, -1.692), (1.044, 1.739, -2.146), (1.193, 1.932, -2.479), (1.395, 2.197, -2.601), (1.598, 2.461, -2.479), (1.747, 2.655, -2.146), (1.439, 2.968, -1.692), (1.394, 2.89, -1.237), (1.272, 2.679, -0.9043), (1.105, 2.39, -0.7825), (0.9387, 2.102, -0.9043), (0.8167, 1.89, -1.237), (0.7721, 1.813, -1.692), (0.8167, 1.89, -2.146), (0.9387, 2.102, -2.479), (1.105, 2.39, -2.601), (1.272, 2.679, -2.479), (1.394, 2.89, -2.146), (1.048, 3.161, -1.692), (1.014, 3.078, -1.237), (0.9201, 2.853, -0.9043), (0.7926, 2.545, -0.7825), (0.665, 2.237, -0.9043), (0.5716, 2.011, -1.237), (0.5375, 1.929, -1.692), (0.5716, 2.011, -2.146), (0.665, 2.237, -2.479), (0.7926, 2.545, -2.601), (0.9201, 2.853, -2.479), (1.014, 3.078, -2.146), (0.6348, 3.301, -1.692), (0.6117, 3.215, -1.237), (0.5485, 2.979, -0.9043), (0.4623, 2.657, -0.7825), (0.376, 2.335, -0.9043), (0.3128, 2.099, -1.237), (0.2897, 2.013, -1.692), (0.3128, 2.099, -2.146), (0.376, 2.335, -2.479), (0.4623, 2.657, -2.601), (0.5485, 2.979, -2.479), (0.6117, 3.215, -2.146), (0.2072, 3.386, -1.692), (0.1955, 3.297, -1.237), (0.1637, 3.055, -0.9043), (0.1202, 2.725, -0.7825), (0.07664, 2.394, -0.9043), (0.04479, 2.153, -1.237), (0.03314, 2.064, -1.692), (0.04479, 2.153, -2.146), (0.07664, 2.394, -2.479), (0.1202, 2.725, -2.601), (0.1637, 3.055, -2.479), (0.1955, 3.297, -2.146), (-0.2279, 3.414, -1.692), (-0.2279, 3.325, -1.237), (-0.2279, 3.081, -0.9043), (-0.2279, 2.748, -0.7825), (-0.2279, 2.414, -0.9043), (-0.2279, 2.17, -1.237), (-0.2279, 2.081, -1.692), (-0.2279, 2.17, -2.146), (-0.2279, 2.414, -2.479), (-0.2279, 2.748, -2.601), (-0.2279, 3.081, -2.479), (-0.2279, 3.325, -2.146), (-0.663, 3.386, -1.692), (-0.6513, 3.297, -1.237), (-0.6195, 3.055, -0.9043), (-0.576, 2.725, -0.7825), (-0.5325, 2.394, -0.9043), (-0.5006, 2.153, -1.237), (-0.489, 2.064, -1.692), (-0.5006, 2.153, -2.146), (-0.5325, 2.394, -2.479), (-0.576, 2.725, -2.601), (-0.6195, 3.055, -2.479), (-0.6513, 3.297, -2.146), (-1.091, 3.301, -1.692), (-1.068, 3.215, -1.237), (-1.004, 2.979, -0.9043), (-0.9181, 2.657, -0.7825), (-0.8318, 2.335, -0.9043), (-0.7687, 2.099, -1.237), (-0.7456, 2.013, -1.692), (-0.7687, 2.099, -2.146), (-0.8318, 2.335, -2.479), (-0.9181, 2.657, -2.601), (-1.004, 2.979, -2.479), (-1.068, 3.215, -2.146), (-1.504, 3.161, -1.692), (-1.469, 3.078, -1.237), (-1.376, 2.853, -0.9043), (-1.248, 2.545, -0.7825), (-1.121, 2.237, -0.9043), (-1.027, 2.011, -1.237), (-0.9933, 1.929, -1.692), (-1.027, 2.011, -2.146), (-1.121, 2.237, -2.479), (-1.248, 2.545, -2.601), (-1.376, 2.853, -2.479), (-1.469, 3.078, -2.146), (-1.895, 2.968, -1.692), (-1.85, 2.89, -1.237), (-1.728, 2.679, -0.9043), (-1.561, 2.39, -0.7825), (-1.395, 2.102, -0.9043), (-1.273, 1.89, -1.237), (-1.228, 1.813, -1.692), (-1.273, 1.89, -2.146), (-1.395, 2.102, -2.479), (-1.561, 2.39, -2.601), (-1.728, 2.679, -2.479), (-1.85, 2.89, -2.146), (-2.257, 2.726, -1.692), (-2.203, 2.655, -1.237), (-2.054, 2.461, -0.9043), (-1.851, 2.197, -0.7825), (-1.648, 1.932, -0.9043), (-1.5, 1.739, -1.237), (-1.445, 1.668, -1.692), (-1.5, 1.739, -2.146), (-1.648, 1.932, -2.479), (-1.851, 2.197, -2.601), (-2.054, 2.461, -2.479), (-2.203, 2.655, -2.146), (-2.585, 2.438, -1.692), (-2.522, 2.375, -1.237), (-2.349, 2.202, -0.9043), (-2.114, 1.967, -0.7825), (-1.878, 1.731, -0.9043), (-1.705, 1.558, -1.237), (-1.642, 1.495, -1.692), (-1.705, 1.558, -2.146), (-1.878, 1.731, -2.479), (-2.114, 1.967, -2.601), (-2.349, 2.202, -2.479), (-2.522, 2.375, -2.146), (-2.872, 2.11, -1.692), (-2.802, 2.056, -1.237), (-2.608, 1.907, -0.9043), (-2.344, 1.704, -0.7825), (-2.079, 1.502, -0.9043), (-1.885, 1.353, -1.237), (-1.815, 1.299, -1.692), (-1.885, 1.353, -2.146), (-2.079, 1.502, -2.479), (-2.344, 1.704, -2.601), (-2.608, 1.907, -2.479), (-2.802, 2.056, -2.146), (-3.115, 1.748, -1.692), (-3.037, 1.703, -1.237), (-2.826, 1.581, -0.9043), (-2.537, 1.414, -0.7825), (-2.249, 1.248, -0.9043), (-2.037, 1.126, -1.237), (-1.96, 1.081, -1.692), (-2.037, 1.126, -2.146), (-2.249, 1.248, -2.479), (-2.537, 1.414, -2.601), (-2.826, 1.581, -2.479), (-3.037, 1.703, -2.146), (-3.308, 1.357, -1.692), (-3.225, 1.323, -1.237), (-3.0, 1.229, -0.9043), (-2.692, 1.102, -0.7825), (-2.384, 0.974, -0.9043), (-2.158, 0.8806, -1.237), (-2.076, 0.8464, -1.692), (-2.158, 0.8806, -2.146), (-2.384, 0.974, -2.479), (-2.692, 1.102, -2.601), (-3.0, 1.229, -2.479), (-3.225, 1.323, -2.146), (-3.448, 0.9438, -1.692), (-3.361, 0.9207, -1.237), (-3.126, 0.8575, -0.9043), (-2.804, 0.7713, -0.7825), (-2.482, 0.685, -0.9043), (-2.246, 0.6218, -1.237), (-2.16, 0.5987, -1.692), (-2.246, 0.6218, -2.146), (-2.482, 0.685, -2.479), (-2.804, 0.7713, -2.601), (-3.126, 0.8575, -2.479), (-3.361, 0.9207, -2.146), (-3.533, 0.5162, -1.692), (-3.444, 0.5045, -1.237), (-3.202, 0.4727, -0.9043), (-2.872, 0.4291, -0.7825), (-2.541, 0.3856, -0.9043), (-2.299, 0.3538, -1.237), (-2.211, 0.3421, -1.692), (-2.299, 0.3538, -2.146), (-2.541, 0.3856, -2.479), (-2.872, 0.4291, -2.601), (-3.202, 0.4727, -2.479), (-3.444, 0.5045, -2.146), (-3.561, 0.08108, -1.692), (-3.472, 0.08108, -1.237), (-3.228, 0.08108, -0.9043), (-2.895, 0.08108, -0.7825), (-2.561, 0.08108, -0.9043), (-2.317, 0.08108, -1.237), (-2.228, 0.08108, -1.692), (-2.317, 0.08108, -2.146), (-2.561, 0.08108, -2.479), (-2.895, 0.08108, -2.601), (-3.228, 0.08108, -2.479), (-3.472, 0.08108, -2.146), (-3.533, -0.354, -1.692), (-3.444, -0.3424, -1.237), (-3.202, -0.3105, -0.9043), (-2.872, -0.267, -0.7825), (-2.541, -0.2235, -0.9043), (-2.299, -0.1916, -1.237), (-2.211, -0.18, -1.692), (-2.299, -0.1916, -2.146), (-2.541, -0.2235, -2.479), (-2.872, -0.267, -2.601), (-3.202, -0.3105, -2.479), (-3.444, -0.3424, -2.146), (-3.448, -0.7817, -1.692), (-3.361, -0.7585, -1.237), (-3.126, -0.6954, -0.9043), (-2.804, -0.6091, -0.7825), (-2.482, -0.5228, -0.9043), (-2.246, -0.4597, -1.237), (-2.16, -0.4366, -1.692), (-2.246, -0.4597, -2.146), (-2.482, -0.5228, -2.479), (-2.804, -0.6091, -2.601), (-3.126, -0.6954, -2.479), (-3.361, -0.7585, -2.146), (-3.308, -1.195, -1.692), (-3.225, -1.16, -1.237), (-3.0, -1.067, -0.9043), (-2.692, -0.9394, -0.7825), (-2.384, -0.8119, -0.9043), (-2.158, -0.7185, -1.237), (-2.076, -0.6843, -1.692), (-2.158, -0.7185, -2.146), (-2.384, -0.8119, -2.479), (-2.692, -0.9394, -2.601), (-3.0, -1.067, -2.479), (-3.225, -1.16, -2.146), (-3.115, -1.586, -1.692), (-3.037, -1.541, -1.237), (-2.826, -1.419, -0.9043), (-2.537, -1.252, -0.7825), (-2.249, -1.086, -0.9043), (-2.037, -0.9636, -1.237), (-1.96, -0.9189, -1.692), (-2.037, -0.9636, -2.146), (-2.249, -1.086, -2.479), (-2.537, -1.252, -2.601), (-2.826, -1.419, -2.479), (-3.037, -1.541, -2.146), (-2.872, -1.948, -1.692), (-2.802, -1.894, -1.237), (-2.608, -1.745, -0.9043), (-2.344, -1.542, -0.7825), (-2.079, -1.339, -0.9043), (-1.885, -1.191, -1.237), (-1.815, -1.136, -1.692), (-1.885, -1.191, -2.146), (-2.079, -1.339, -2.479), (-2.344, -1.542, -2.601), (-2.608, -1.745, -2.479), (-2.802, -1.894, -2.146), (-2.585, -2.276, -1.692), (-2.522, -2.213, -1.237), (-2.349, -2.04, -0.9043), (-2.114, -1.805, -0.7825), (-1.878, -1.569, -0.9043), (-1.705, -1.396, -1.237), (-1.642, -1.333, -1.692), (-1.705, -1.396, -2.146), (-1.878, -1.569, -2.479), (-2.114, -1.805, -2.601), (-2.349, -2.04, -2.479), (-2.522, -2.213, -2.146), (-2.257, -2.563, -1.692), (-2.203, -2.493, -1.237), (-2.054, -2.299, -0.9043), (-1.851, -2.035, -0.7825), (-1.648, -1.77, -0.9043), (-1.5, -1.576, -1.237), (-1.445, -1.506, -1.692), (-1.5, -1.576, -2.146), (-1.648, -1.77, -2.479), (-1.851, -2.035, -2.601), (-2.054, -2.299, -2.479), (-2.203, -2.493, -2.146), (-1.895, -2.806, -1.692), (-1.85, -2.728, -1.237), (-1.728, -2.517, -0.9043), (-1.561, -2.228, -0.7825), (-1.395, -1.94, -0.9043), (-1.273, -1.728, -1.237), (-1.228, -1.651, -1.692), (-1.273, -1.728, -2.146), (-1.395, -1.94, -2.479), (-1.561, -2.228, -2.601), (-1.728, -2.517, -2.479), (-1.85, -2.728, -2.146), (-1.504, -2.999, -1.692), (-1.469, -2.916, -1.237), (-1.376, -2.691, -0.9043), (-1.248, -2.383, -0.7825), (-1.121, -2.075, -0.9043), (-1.027, -1.849, -1.237), (-0.9933, -1.767, -1.692), (-1.027, -1.849, -2.146), (-1.121, -2.075, -2.479), (-1.248, -2.383, -2.601), (-1.376, -2.691, -2.479), (-1.469, -2.916, -2.146), (-1.091, -3.139, -1.692), (-1.068, -3.052, -1.237), (-1.004, -2.817, -0.9043), (-0.9181, -2.495, -0.7825), (-0.8318, -2.173, -0.9043), (-0.7687, -1.937, -1.237), (-0.7456, -1.851, -1.692), (-0.7687, -1.937, -2.146), (-0.8318, -2.173, -2.479), (-0.9181, -2.495, -2.601), (-1.004, -2.817, -2.479), (-1.068, -3.052, -2.146), (-0.663, -3.224, -1.692), (-0.6513, -3.135, -1.237), (-0.6195, -2.893, -0.9043), (-0.576, -2.563, -0.7825), (-0.5325, -2.232, -0.9043), (-0.5006, -1.99, -1.237), (-0.489, -1.902, -1.692), (-0.5006, -1.99, -2.146), (-0.5325, -2.232, -2.479), (-0.576, -2.563, -2.601), (-0.6195, -2.893, -2.479), (-0.6513, -3.135, -2.146), (-0.2279, -3.252, -1.692), (-0.2279, -3.163, -1.237), (-0.2279, -2.919, -0.9043), (-0.2279, -2.586, -0.7825), (-0.2279, -2.252, -0.9043), (-0.2279, -2.008, -1.237), (-0.2279, -1.919, -1.692), (-0.2279, -2.008, -2.146), (-0.2279, -2.252, -2.479), (-0.2279, -2.586, -2.601), (-0.2279, -2.919, -2.479), (-0.2279, -3.163, -2.146), (0.2072, -3.224, -1.692), (0.1955, -3.135, -1.237), (0.1637, -2.893, -0.9043), (0.1202, -2.563, -0.7825), (0.07664, -2.232, -0.9043), (0.04479, -1.99, -1.237), (0.03314, -1.902, -1.692), (0.04479, -1.99, -2.146), (0.07664, -2.232, -2.479), (0.1202, -2.563, -2.601), (0.1637, -2.893, -2.479), (0.1955, -3.135, -2.146), (0.6348, -3.139, -1.692), (0.6117, -3.052, -1.237), (0.5485, -2.817, -0.9043), (0.4623, -2.495, -0.7825), (0.376, -2.173, -0.9043), (0.3128, -1.937, -1.237), (0.2897, -1.851, -1.692), (0.3128, -1.937, -2.146), (0.376, -2.173, -2.479), (0.4623, -2.495, -2.601), (0.5485, -2.817, -2.479), (0.6117, -3.052, -2.146), (1.048, -2.999, -1.692), (1.014, -2.916, -1.237), (0.9201, -2.691, -0.9043), (0.7926, -2.383, -0.7825), (0.665, -2.075, -0.9043), (0.5716, -1.849, -1.237), (0.5375, -1.767, -1.692), (0.5716, -1.849, -2.146), (0.665, -2.075, -2.479), (0.7926, -2.383, -2.601), (0.9201, -2.691, -2.479), (1.014, -2.916, -2.146), (1.439, -2.806, -1.692), (1.394, -2.728, -1.237), (1.272, -2.517, -0.9043), (1.105, -2.228, -0.7825), (0.9387, -1.94, -0.9043), (0.8167, -1.728, -1.237), (0.7721, -1.651, -1.692), (0.8167, -1.728, -2.146), (0.9387, -1.94, -2.479), (1.105, -2.228, -2.601), (1.272, -2.517, -2.479), (1.394, -2.728, -2.146), (1.801, -2.563, -1.692), (1.747, -2.493, -1.237), (1.598, -2.299, -0.9043), (1.395, -2.035, -0.7825), (1.193, -1.77, -0.9043), (1.044, -1.576, -1.237), (0.9896, -1.506, -1.692), (1.044, -1.576, -2.146), (1.193, -1.77, -2.479), (1.395, -2.035, -2.601), (1.598, -2.299, -2.479), (1.747, -2.493, -2.146), (2.129, -2.276, -1.692), (2.066, -2.213, -1.237), (1.893, -2.04, -0.9043), (1.658, -1.805, -0.7825), (1.422, -1.569, -0.9043), (1.249, -1.396, -1.237), (1.186, -1.333, -1.692), (1.249, -1.396, -2.146), (1.422, -1.569, -2.479), (1.658, -1.805, -2.601), (1.893, -2.04, -2.479), (2.066, -2.213, -2.146), (2.417, -1.948, -1.692), (2.346, -1.894, -1.237), (2.152, -1.745, -0.9043), (1.888, -1.542, -0.7825), (1.623, -1.339, -0.9043), (1.43, -1.191, -1.237), (1.359, -1.136, -1.692), (1.43, -1.191, -2.146), (1.623, -1.339, -2.479), (1.888, -1.542, -2.601), (2.152, -1.745, -2.479), (2.346, -1.894, -2.146), (2.659, -1.586, -1.692), (2.581, -1.541, -1.237), (2.37, -1.419, -0.9043), (2.081, -1.252, -0.7825), (1.793, -1.086, -0.9043), (1.581, -0.9636, -1.237), (1.504, -0.9189, -1.692), (1.581, -0.9636, -2.146), (1.793, -1.086, -2.479), (2.081, -1.252, -2.601), (2.37, -1.419, -2.479), (2.581, -1.541, -2.146), (2.852, -1.195, -1.692), (2.769, -1.16, -1.237), (2.544, -1.067, -0.9043), (2.236, -0.9394, -0.7825), (1.928, -0.8119, -0.9043), (1.702, -0.7185, -1.237), (1.62, -0.6843, -1.692), (1.702, -0.7185, -2.146), (1.928, -0.8119, -2.479), (2.236, -0.9394, -2.601), (2.544, -1.067, -2.479), (2.769, -1.16, -2.146), (2.992, -0.7817, -1.692), (2.906, -0.7585, -1.237), (2.67, -0.6954, -0.9043), (2.348, -0.6091, -0.7825), (2.026, -0.5228, -0.9043), (1.79, -0.4597, -1.237), (1.704, -0.4366, -1.692), (1.79, -0.4597, -2.146), (2.026, -0.5228, -2.479), (2.348, -0.6091, -2.601), (2.67, -0.6954, -2.479), (2.906, -0.7585, -2.146), (3.077, -0.354, -1.692), (2.988, -0.3424, -1.237), (2.746, -0.3105, -0.9043), (2.416, -0.267, -0.7825), (2.085, -0.2235, -0.9043), (1.844, -0.1916, -1.237), (1.755, -0.18, -1.692), (1.844, -0.1916, -2.146), (2.085, -0.2235, -2.479), (2.416, -0.267, -2.601), (2.746, -0.3105, -2.479), (2.988, -0.3424, -2.146), (0.0, 1.0, -1.0), (0.0, 1.0, 1.0), (0.1951, 0.9808, -1.0), (0.1951, 0.9808, 1.0), (0.3827, 0.9239, -1.0), (0.3827, 0.9239, 1.0), (0.5556, 0.8315, -1.0), (0.5556, 0.8315, 1.0), (0.7071, 0.7071, -1.0), (0.7071, 0.7071, 1.0), (0.8315, 0.5556, -1.0), (0.8315, 0.5556, 1.0), (0.9239, 0.3827, -1.0), (0.9239, 0.3827, 1.0), (0.9808, 0.1951, -1.0), (0.9808, 0.1951, 1.0), (1.0, 7.55e-08, -1.0), (1.0, 7.55e-08, 1.0), (0.9808, -0.1951, -1.0), (0.9808, -0.1951, 1.0), (0.9239, -0.3827, -1.0), (0.9239, -0.3827, 1.0), (0.8315, -0.5556, -1.0), (0.8315, -0.5556, 1.0), (0.7071, -0.7071, -1.0), (0.7071, -0.7071, 1.0), (0.5556, -0.8315, -1.0), (0.5556, -0.8315, 1.0), (0.3827, -0.9239, -1.0), (0.3827, -0.9239, 1.0), (0.1951, -0.9808, -1.0), (0.1951, -0.9808, 1.0), (-3.258e-07, -1.0, -1.0), (-3.258e-07, -1.0, 1.0), (-0.1951, -0.9808, -1.0), (-0.1951, -0.9808, 1.0), (-0.3827, -0.9239, -1.0), (-0.3827, -0.9239, 1.0), (-0.5556, -0.8315, -1.0), (-0.5556, -0.8315, 1.0), (-0.7071, -0.7071, -1.0), (-0.7071, -0.7071, 1.0), (-0.8315, -0.5556, -1.0), (-0.8315, -0.5556, 1.0), (-0.9239, -0.3827, -1.0), (-0.9239, -0.3827, 1.0), (-0.9808, -0.1951, -1.0), (-0.9808, -0.1951, 1.0), (-1.0, 9.656e-07, -1.0), (-1.0, 9.656e-07, 1.0), (-0.9808, 0.1951, -1.0), (-0.9808, 0.1951, 1.0), (-0.9239, 0.3827, -1.0), (-0.9239, 0.3827, 1.0), (-0.8315, 0.5556, -1.0), (-0.8315, 0.5556, 1.0), (-0.7071, 0.7071, -1.0), (-0.7071, 0.7071, 1.0), (-0.5556, 0.8315, -1.0), (-0.5556, 0.8315, 1.0), (-0.3827, 0.9239, -1.0), (-0.3827, 0.9239, 1.0), (-0.1951, 0.9808, -1.0), (-0.1951, 0.9808, 1.0)], [], [(0, 1, 2), (0, 2, 3), (0, 3, 4), (0, 4, 5), (0, 5, 6), (0, 6, 7), (0, 7, 8), (0, 8, 9), (0, 9, 10), (0, 10, 11), (0, 11, 12), (0, 12, 13), (0, 13, 14), (0, 14, 15), (0, 15, 16), (0, 16, 17), (0, 17, 18), (0, 18, 19), (0, 19, 20), (0, 20, 21), (0, 21, 22), (0, 22, 23), (0, 23, 24), (0, 24, 25), (0, 25, 26), (0, 26, 27), (0, 27, 28), (0, 28, 29), (0, 29, 30), (0, 30, 31), (0, 31, 32), (0, 32, 1), (33, 34, 35, 36, 37, 38, 39, 40, 41, 42, 43, 44, 45, 46, 47, 48, 49, 50, 51, 52, 53, 54, 55, 56, 57, 58, 59, 60, 61, 62, 63, 64), (65, 77, 78, 66), (66, 78, 79, 67), (67, 79, 80, 68), (68, 80, 81, 69), (69, 81, 82, 70), (70, 82, 83, 71), (71, 83, 84, 72), (72, 84, 85, 73), (73, 85, 86, 74), (74, 86, 87, 75), (75, 87, 88, 76), (65, 76, 88, 77), (77, 89, 90, 78), (78, 90, 91, 79), (79, 91, 92, 80), (80, 92, 93, 81), (81, 93, 94, 82), (82, 94, 95, 83), (83, 95, 96, 84), (84, 96, 97, 85), (85, 97, 98, 86), (86, 98, 99, 87), (87, 99, 100, 88), (88, 100, 89, 77), (89, 101, 102, 90), (90, 102, 103, 91), (91, 103, 104, 92), (92, 104, 105, 93), (93, 105, 106, 94), (94, 106, 107, 95), (95, 107, 108, 96), (96, 108, 109, 97), (97, 109, 110, 98), (98, 110, 111, 99), (99, 111, 112, 100), (100, 112, 101, 89), (101, 113, 114, 102), (102, 114, 115, 103), (103, 115, 116, 104), (104, 116, 117, 105), (105, 117, 118, 106), (106, 118, 119, 107), (107, 119, 120, 108), (108, 120, 121, 109), (109, 121, 122, 110), (110, 122, 123, 111), (111, 123, 124, 112), (112, 124, 113, 101), (113, 125, 126, 114), (114, 126, 127, 115), (115, 127, 128, 116), (116, 128, 129, 117), (117, 129, 130, 118), (118, 130, 131, 119), (119, 131, 132, 120), (120, 132, 133, 121), (121, 133, 134, 122), (122, 134, 135, 123), (123, 135, 136, 124), (124, 136, 125, 113), (125, 137, 138, 126), (126, 138, 139, 127), (127, 139, 140, 128), (128, 140, 141, 129), (129, 141, 142, 130), (130, 142, 143, 131), (131, 143, 144, 132), (132, 144, 145, 133), (133, 145, 146, 134), (134, 146, 147, 135), (135, 147, 148, 136), (136, 148, 137, 125), (137, 149, 150, 138), (138, 150, 151, 139), (139, 151, 152, 140), (140, 152, 153, 141), (141, 153, 154, 142), (142, 154, 155, 143), (143, 155, 156, 144), (144, 156, 157, 145), (145, 157, 158, 146), (146, 158, 159, 147), (147, 159, 160, 148), (148, 160, 149, 137), (149, 161, 162, 150), (150, 162, 163, 151), (151, 163, 164, 152), (152, 164, 165, 153), (153, 165, 166, 154), (154, 166, 167, 155), (155, 167, 168, 156), (156, 168, 169, 157), (157, 169, 170, 158), (158, 170, 171, 159), (159, 171, 172, 160), (160, 172, 161, 149), (161, 173, 174, 162), (162, 174, 175, 163), (163, 175, 176, 164), (164, 176, 177, 165), (165, 177, 178, 166), (166, 178, 179, 167), (167, 179, 180, 168), (168, 180, 181, 169), (169, 181, 182, 170), (170, 182, 183, 171), (171, 183, 184, 172), (172, 184, 173, 161), (173, 185, 186, 174), (174, 186, 187, 175), (175, 187, 188, 176), (176, 188, 189, 177), (177, 189, 190, 178), (178, 190, 191, 179), (179, 191, 192, 180), (180, 192, 193, 181), (181, 193, 194, 182), (182, 194, 195, 183), (183, 195, 196, 184), (184, 196, 185, 173), (185, 197, 198, 186), (186, 198, 199, 187), (187, 199, 200, 188), (188, 200, 201, 189), (189, 201, 202, 190), (190, 202, 203, 191), (191, 203, 204, 192), (192, 204, 205, 193), (193, 205, 206, 194), (194, 206, 207, 195), (195, 207, 208, 196), (196, 208, 197, 185), (197, 209, 210, 198), (198, 210, 211, 199), (199, 211, 212, 200), (200, 212, 213, 201), (201, 213, 214, 202), (202, 214, 215, 203), (203, 215, 216, 204), (204, 216, 217, 205), (205, 217, 218, 206), (206, 218, 219, 207), (207, 219, 220, 208), (208, 220, 209, 197), (209, 221, 222, 210), (210, 222, 223, 211), (211, 223, 224, 212), (212, 224, 225, 213), (213, 225, 226, 214), (214, 226, 227, 215), (215, 227, 228, 216), (216, 228, 229, 217), (217, 229, 230, 218), (218, 230, 231, 219), (219, 231, 232, 220), (220, 232, 221, 209), (221, 233, 234, 222), (222, 234, 235, 223), (223, 235, 236, 224), (224, 236, 237, 225), (225, 237, 238, 226), (226, 238, 239, 227), (227, 239, 240, 228), (228, 240, 241, 229), (229, 241, 242, 230), (230, 242, 243, 231), (231, 243, 244, 232), (232, 244, 233, 221), (233, 245, 246, 234), (234, 246, 247, 235), (235, 247, 248, 236), (236, 248, 249, 237), (237, 249, 250, 238), (238, 250, 251, 239), (239, 251, 252, 240), (240, 252, 253, 241), (241, 253, 254, 242), (242, 254, 255, 243), (243, 255, 256, 244), (244, 256, 245, 233), (245, 257, 258, 246), (246, 258, 259, 247), (247, 259, 260, 248), (248, 260, 261, 249), (249, 261, 262, 250), (250, 262, 263, 251), (251, 263, 264, 252), (252, 264, 265, 253), (253, 265, 266, 254), (254, 266, 267, 255), (255, 267, 268, 256), (256, 268, 257, 245), (257, 269, 270, 258), (258, 270, 271, 259), (259, 271, 272, 260), (260, 272, 273, 261), (261, 273, 274, 262), (262, 274, 275, 263), (263, 275, 276, 264), (264, 276, 277, 265), (265, 277, 278, 266), (266, 278, 279, 267), (267, 279, 280, 268), (268, 280, 269, 257), (269, 281, 282, 270), (270, 282, 283, 271), (271, 283, 284, 272), (272, 284, 285, 273), (273, 285, 286, 274), (274, 286, 287, 275), (275, 287, 288, 276), (276, 288, 289, 277), (277, 289, 290, 278), (278, 290, 291, 279), (279, 291, 292, 280), (280, 292, 281, 269), (281, 293, 294, 282), (282, 294, 295, 283), (283, 295, 296, 284), (284, 296, 297, 285), (285, 297, 298, 286), (286, 298, 299, 287), (287, 299, 300, 288), (288, 300, 301, 289), (289, 301, 302, 290), (290, 302, 303, 291), (291, 303, 304, 292), (292, 304, 293, 281), (293, 305, 306, 294), (294, 306, 307, 295), (295, 307, 308, 296), (296, 308, 309, 297), (297, 309, 310, 298), (298, 310, 311, 299), (299, 311, 312, 300), (300, 312, 313, 301), (301, 313, 314, 302), (302, 314, 315, 303), (303, 315, 316, 304), (304, 316, 305, 293), (305, 317, 318, 306), (306, 318, 319, 307), (307, 319, 320, 308), (308, 320, 321, 309), (309, 321, 322, 310), (310, 322, 323, 311), (311, 323, 324, 312), (312, 324, 325, 313), (313, 325, 326, 314), (314, 326, 327, 315), (315, 327, 328, 316), (316, 328, 317, 305), (317, 329, 330, 318), (318, 330, 331, 319), (319, 331, 332, 320), (320, 332, 333, 321), (321, 333, 334, 322), (322, 334, 335, 323), (323, 335, 336, 324), (324, 336, 337, 325), (325, 337, 338, 326), (326, 338, 339, 327), (327, 339, 340, 328), (328, 340, 329, 317), (329, 341, 342, 330), (330, 342, 343, 331), (331, 343, 344, 332), (332, 344, 345, 333), (333, 345, 346, 334), (334, 346, 347, 335), (335, 347, 348, 336), (336, 348, 349, 337), (337, 349, 350, 338), (338, 350, 351, 339), (339, 351, 352, 340), (340, 352, 341, 329), (341, 353, 354, 342), (342, 354, 355, 343), (343, 355, 356, 344), (344, 356, 357, 345), (345, 357, 358, 346), (346, 358, 359, 347), (347, 359, 360, 348), (348, 360, 361, 349), (349, 361, 362, 350), (350, 362, 363, 351), (351, 363, 364, 352), (352, 364, 353, 341), (353, 365, 366, 354), (354, 366, 367, 355), (355, 367, 368, 356), (356, 368, 369, 357), (357, 369, 370, 358), (358, 370, 371, 359), (359, 371, 372, 360), (360, 372, 373, 361), (361, 373, 374, 362), (362, 374, 375, 363), (363, 375, 376, 364), (364, 376, 365, 353), (365, 377, 378, 366), (366, 378, 379, 367), (367, 379, 380, 368), (368, 380, 381, 369), (369, 381, 382, 370), (370, 382, 383, 371), (371, 383, 384, 372), (372, 384, 385, 373), (373, 385, 386, 374), (374, 386, 387, 375), (375, 387, 388, 376), (376, 388, 377, 365), (377, 389, 390, 378), (378, 390, 391, 379), (379, 391, 392, 380), (380, 392, 393, 381), (381, 393, 394, 382), (382, 394, 395, 383), (383, 395, 396, 384), (384, 396, 397, 385), (385, 397, 398, 386), (386, 398, 399, 387), (387, 399, 400, 388), (388, 400, 389, 377), (389, 401, 402, 390), (390, 402, 403, 391), (391, 403, 404, 392), (392, 404, 405, 393), (393, 405, 406, 394), (394, 406, 407, 395), (395, 407, 408, 396), (396, 408, 409, 397), (397, 409, 410, 398), (398, 410, 411, 399), (399, 411, 412, 400), (400, 412, 401, 389), (401, 413, 414, 402), (402, 414, 415, 403), (403, 415, 416, 404), (404, 416, 417, 405), (405, 417, 418, 406), (406, 418, 419, 407), (407, 419, 420, 408), (408, 420, 421, 409), (409, 421, 422, 410), (410, 422, 423, 411), (411, 423, 424, 412), (412, 424, 413, 401), (413, 425, 426, 414), (414, 426, 427, 415), (415, 427, 428, 416), (416, 428, 429, 417), (417, 429, 430, 418), (418, 430, 431, 419), (419, 431, 432, 420), (420, 432, 433, 421), (421, 433, 434, 422), (422, 434, 435, 423), (423, 435, 436, 424), (424, 436, 425, 413), (425, 437, 438, 426), (426, 438, 439, 427), (427, 439, 440, 428), (428, 440, 441, 429), (429, 441, 442, 430), (430, 442, 443, 431), (431, 443, 444, 432), (432, 444, 445, 433), (433, 445, 446, 434), (434, 446, 447, 435), (435, 447, 448, 436), (436, 448, 437, 425), (437, 449, 450, 438), (438, 450, 451, 439), (439, 451, 452, 440), (440, 452, 453, 441), (441, 453, 454, 442), (442, 454, 455, 443), (443, 455, 456, 444), (444, 456, 457, 445), (445, 457, 458, 446), (446, 458, 459, 447), (447, 459, 460, 448), (448, 460, 449, 437), (449, 461, 462, 450), (450, 462, 463, 451), (451, 463, 464, 452), (452, 464, 465, 453), (453, 465, 466, 454), (454, 466, 467, 455), (455, 467, 468, 456), (456, 468, 469, 457), (457, 469, 470, 458), (458, 470, 471, 459), (459, 471, 472, 460), (460, 472, 461, 449), (461, 473, 474, 462), (462, 474, 475, 463), (463, 475, 476, 464), (464, 476, 477, 465), (465, 477, 478, 466), (466, 478, 479, 467), (467, 479, 480, 468), (468, 480, 481, 469), (469, 481, 482, 470), (470, 482, 483, 471), (471, 483, 484, 472), (472, 484, 473, 461), (473, 485, 486, 474), (474, 486, 487, 475), (475, 487, 488, 476), (476, 488, 489, 477), (477, 489, 490, 478), (478, 490, 491, 479), (479, 491, 492, 480), (480, 492, 493, 481), (481, 493, 494, 482), (482, 494, 495, 483), (483, 495, 496, 484), (484, 496, 485, 473), (485, 497, 498, 486), (486, 498, 499, 487), (487, 499, 500, 488), (488, 500, 501, 489), (489, 501, 502, 490), (490, 502, 503, 491), (491, 503, 504, 492), (492, 504, 505, 493), (493, 505, 506, 494), (494, 506, 507, 495), (495, 507, 508, 496), (496, 508, 497, 485), (497, 509, 510, 498), (498, 510, 511, 499), (499, 511, 512, 500), (500, 512, 513, 501), (501, 513, 514, 502), (502, 514, 515, 503), (503, 515, 516, 504), (504, 516, 517, 505), (505, 517, 518, 506), (506, 518, 519, 507), (507, 519, 520, 508), (508, 520, 509, 497), (509, 521, 522, 510), (510, 522, 523, 511), (511, 523, 524, 512), (512, 524, 525, 513), (513, 525, 526, 514), (514, 526, 527, 515), (515, 527, 528, 516), (516, 528, 529, 517), (517, 529, 530, 518), (518, 530, 531, 519), (519, 531, 532, 520), (520, 532, 521, 509), (521, 533, 534, 522), (522, 534, 535, 523), (523, 535, 536, 524), (524, 536, 537, 525), (525, 537, 538, 526), (526, 538, 539, 527), (527, 539, 540, 528), (528, 540, 541, 529), (529, 541, 542, 530), (530, 542, 543, 531), (531, 543, 544, 532), (532, 544, 533, 521), (533, 545, 546, 534), (534, 546, 547, 535), (535, 547, 548, 536), (536, 548, 549, 537), (537, 549, 550, 538), (538, 550, 551, 539), (539, 551, 552, 540), (540, 552, 553, 541), (541, 553, 554, 542), (542, 554, 555, 543), (543, 555, 556, 544), (544, 556, 545, 533), (545, 557, 558, 546), (546, 558, 559, 547), (547, 559, 560, 548), (548, 560, 561, 549), (549, 561, 562, 550), (550, 562, 563, 551), (551, 563, 564, 552), (552, 564, 565, 553), (553, 565, 566, 554), (554, 566, 567, 555), (555, 567, 568, 556), (556, 568, 557, 545), (557, 569, 570, 558), (558, 570, 571, 559), (559, 571, 572, 560), (560, 572, 573, 561), (561, 573, 574, 562), (562, 574, 575, 563), (563, 575, 576, 564), (564, 576, 577, 565), (565, 577, 578, 566), (566, 578, 579, 567), (567, 579, 580, 568), (568, 580, 569, 557), (569, 581, 582, 570), (570, 582, 583, 571), (571, 583, 584, 572), (572, 584, 585, 573), (573, 585, 586, 574), (574, 586, 587, 575), (575, 587, 588, 576), (576, 588, 589, 577), (577, 589, 590, 578), (578, 590, 591, 579), (579, 591, 592, 580), (580, 592, 581, 569), (581, 593, 594, 582), (582, 594, 595, 583), (583, 595, 596, 584), (584, 596, 597, 585), (585, 597, 598, 586), (586, 598, 599, 587), (587, 599, 600, 588), (588, 600, 601, 589), (589, 601, 602, 590), (590, 602, 603, 591), (591, 603, 604, 592), (592, 604, 593, 581), (593, 605, 606, 594), (594, 606, 607, 595), (595, 607, 608, 596), (596, 608, 609, 597), (597, 609, 610, 598), (598, 610, 611, 599), (599, 611, 612, 600), (600, 612, 613, 601), (601, 613, 614, 602), (602, 614, 615, 603), (603, 615, 616, 604), (604, 616, 605, 593), (605, 617, 618, 606), (606, 618, 619, 607), (607, 619, 620, 608), (608, 620, 621, 609), (609, 621, 622, 610), (610, 622, 623, 611), (611, 623, 624, 612), (612, 624, 625, 613), (613, 625, 626, 614), (614, 626, 627, 615), (615, 627, 628, 616), (616, 628, 617, 605), (617, 629, 630, 618), (618, 630, 631, 619), (619, 631, 632, 620), (620, 632, 633, 621), (621, 633, 634, 622), (622, 634, 635, 623), (623, 635, 636, 624), (624, 636, 637, 625), (625, 637, 638, 626), (626, 638, 639, 627), (627, 639, 640, 628), (628, 640, 629, 617), (629, 65, 66, 630), (630, 66, 67, 631), (631, 67, 68, 632), (632, 68, 69, 633), (633, 69, 70, 634), (634, 70, 71, 635), (635, 71, 72, 636), (636, 72, 73, 637), (637, 73, 74, 638), (638, 74, 75, 639), (639, 75, 76, 640), (640, 76, 65, 629), (641, 642, 644, 643), (643, 644, 646, 645), (645, 646, 648, 647), (647, 648, 650, 649), (649, 650, 652, 651), (651, 652, 654, 653), (653, 654, 656, 655), (655, 656, 658, 657), (657, 658, 660, 659), (659, 660, 662, 661), (661, 662, 664, 663), (663, 664, 666, 665), (665, 666, 668, 667), (667, 668, 670, 669), (669, 670, 672, 671), (671, 672, 674, 673), (673, 674, 676, 675), (675, 676, 678, 677), (677, 678, 680, 679), (679, 680, 682, 681), (681, 682, 684, 683), (683, 684, 686, 685), (685, 686, 688, 687), (687, 688, 690, 689), (689, 690, 692, 691), (691, 692, 694, 693), (693, 694, 696, 695), (695, 696, 698, 697), (697, 698, 700, 699), (699, 700, 702, 701), (644, 642, 704, 702, 700, 698, 696, 694, 692, 690, 688, 686, 684, 682, 680, 678, 676, 674, 672, 670, 668, 666, 664, 662, 660, 658, 656, 654, 652, 650, 648, 646), (703, 704, 642, 641), (701, 702, 704, 703), (641, 643, 645, 647, 649, 651, 653, 655, 657, 659, 661, 663, 665, 667, 669, 671, 673, 675, 677, 679, 681, 683, 685, 687, 689, 691, 693, 695, 697, 699, 701, 703)])
me_cylinder_001.use_remesh_preserve_volume = False
me_cylinder_001.use_remesh_preserve_attributes = False
me_cylinder_001.use_mirror_vertex_groups = False
me_cylinder_001.update()
me_cylinder = bpy.data.meshes.new('Cylinder')
me_cylinder.from_pydata([(0.0, 1.0, -1.0), (0.0, 1.0, 1.0), (0.1951, 0.9808, -1.0), (0.1951, 0.9808, 1.0), (0.3827, 0.9239, -1.0), (0.3827, 0.9239, 1.0), (0.5556, 0.8315, -1.0), (0.5556, 0.8315, 1.0), (0.7071, 0.7071, -1.0), (0.7071, 0.7071, 1.0), (0.8315, 0.5556, -1.0), (0.8315, 0.5556, 1.0), (0.9239, 0.3827, -1.0), (0.9239, 0.3827, 1.0), (0.9808, 0.1951, -1.0), (0.9808, 0.1951, 1.0), (1.0, 7.55e-08, -1.0), (1.0, 7.55e-08, 1.0), (0.9808, -0.1951, -1.0), (0.9808, -0.1951, 1.0), (0.9239, -0.3827, -1.0), (0.9239, -0.3827, 1.0), (0.8315, -0.5556, -1.0), (0.8315, -0.5556, 1.0), (0.7071, -0.7071, -1.0), (0.7071, -0.7071, 1.0), (0.5556, -0.8315, -1.0), (0.5556, -0.8315, 1.0), (0.3827, -0.9239, -1.0), (0.3827, -0.9239, 1.0), (0.1951, -0.9808, -1.0), (0.1951, -0.9808, 1.0), (-3.258e-07, -1.0, -1.0), (-3.258e-07, -1.0, 1.0), (-0.1951, -0.9808, -1.0), (-0.1951, -0.9808, 1.0), (-0.3827, -0.9239, -1.0), (-0.3827, -0.9239, 1.0), (-0.5556, -0.8315, -1.0), (-0.5556, -0.8315, 1.0), (-0.7071, -0.7071, -1.0), (-0.7071, -0.7071, 1.0), (-0.8315, -0.5556, -1.0), (-0.8315, -0.5556, 1.0), (-0.9239, -0.3827, -1.0), (-0.9239, -0.3827, 1.0), (-0.9808, -0.1951, -1.0), (-0.9808, -0.1951, 1.0), (-1.0, 9.656e-07, -1.0), (-1.0, 9.656e-07, 1.0), (-0.9808, 0.1951, -1.0), (-0.9808, 0.1951, 1.0), (-0.9239, 0.3827, -1.0), (-0.9239, 0.3827, 1.0), (-0.8315, 0.5556, -1.0), (-0.8315, 0.5556, 1.0), (-0.7071, 0.7071, -1.0), (-0.7071, 0.7071, 1.0), (-0.5556, 0.8315, -1.0), (-0.5556, 0.8315, 1.0), (-0.3827, 0.9239, -1.0), (-0.3827, 0.9239, 1.0), (-0.1951, 0.9808, -1.0), (-0.1951, 0.9808, 1.0)], [], [(0, 1, 3, 2), (2, 3, 5, 4), (4, 5, 7, 6), (6, 7, 9, 8), (8, 9, 11, 10), (10, 11, 13, 12), (12, 13, 15, 14), (14, 15, 17, 16), (16, 17, 19, 18), (18, 19, 21, 20), (20, 21, 23, 22), (22, 23, 25, 24), (24, 25, 27, 26), (26, 27, 29, 28), (28, 29, 31, 30), (30, 31, 33, 32), (32, 33, 35, 34), (34, 35, 37, 36), (36, 37, 39, 38), (38, 39, 41, 40), (40, 41, 43, 42), (42, 43, 45, 44), (44, 45, 47, 46), (46, 47, 49, 48), (48, 49, 51, 50), (50, 51, 53, 52), (52, 53, 55, 54), (54, 55, 57, 56), (56, 57, 59, 58), (58, 59, 61, 60), (3, 1, 63, 61, 59, 57, 55, 53, 51, 49, 47, 45, 43, 41, 39, 37, 35, 33, 31, 29, 27, 25, 23, 21, 19, 17, 15, 13, 11, 9, 7, 5), (62, 63, 1, 0), (60, 61, 63, 62), (0, 2, 4, 6, 8, 10, 12, 14, 16, 18, 20, 22, 24, 26, 28, 30, 32, 34, 36, 38, 40, 42, 44, 46, 48, 50, 52, 54, 56, 58, 60, 62)])
me_cylinder.use_remesh_preserve_volume = False
me_cylinder.use_remesh_preserve_attributes = False
me_cylinder.use_mirror_vertex_groups = False
me_cylinder.update()

# ---- objects
ob_parafuso = bpy.data.objects.new('Parafuso', me_sphere)
ob_prega = bpy.data.objects.new('Prega', me_cylinder_001)
ob_cabo = bpy.data.objects.new('Cabo', me_cylinder)

# ---- transforms, parenting, visibility, modifiers, constraints
ob_parafuso.location = (4.947, -0.0001047, -0.0004342)
ob_parafuso.scale = (0.25, 0.25, 0.25)
ob_parafuso.lineart.crease_threshold = 0.0
ob_prega.location = (-5.228, -0.003938, 0.0)
ob_prega.rotation_euler = (-0.0, 1.571, 0.0)
ob_prega.scale = (0.375, 0.375, 0.275)
ob_prega.lineart.crease_threshold = 0.0
ob_cabo.location = (0.0, 0.0, 0.0)
ob_cabo.rotation_euler = (-0.0, 1.571, 0.0)
ob_cabo.scale = (0.25, 0.25, 5.0)
ob_cabo.lineart.crease_threshold = 0.0

# ---- collection membership
col_collection_1.objects.link(ob_parafuso)
col_collection_1.objects.link(ob_prega)
col_collection_1.objects.link(ob_cabo)

# ---- scene / render settings (as saved in the file)
scene.frame_start = 1; scene.frame_end = 250; scene.frame_set(1)
scene.render.engine = 'BLENDER_EEVEE_NEXT'
scene.render.image_settings.color_mode = 'RGB'
scene.render.image_settings.compression = 90
scene.render.resolution_percentage = 50
scene.render.dither_intensity = 0.0
scene.render.bake_margin = 2
scene.render.bake_bias = 0.0
scene.cycles.use_denoising = False
scene.cycles.samples = 10
scene.cycles.sampling_pattern = 'TABULATED_SOBOL'
scene.cycles.light_sampling_threshold = 0.0
scene.cycles.use_adaptive_sampling = False
scene.cycles.use_light_tree = False
scene.cycles.blur_glossy = 0.0
scene.cycles.volume_bounces = 1
scene.cycles.pixel_filter_type = 'GAUSSIAN'
scene.cycles.sample_clamp_indirect = 0.0
scene.view_settings.view_transform = 'Standard'
bpy.context.view_layer.update()

# ---- added for rendering (the .blend has no active camera and no usable light): camera, sun
cam_auto = bpy.data.cameras.new('AutoCamera')
cam_auto.lens = 50.0
cam_auto.sensor_width = 36.0
cam_auto.clip_end = 1000.0
ob_auto_camera = bpy.data.objects.new('AutoCamera', cam_auto)
scene.collection.objects.link(ob_auto_camera)
ob_auto_camera.location = (10.4146, -12.9297, 8.72293)
ob_auto_camera.rotation_euler = (1.09748, -7.21219e-08, 0.694738)
scene.camera = ob_auto_camera
light_auto_sun = bpy.data.lights.new('AutoSun', 'SUN')
light_auto_sun.energy = 3.0
light_auto_sun.angle = 0.0523599
ob_auto_sun = bpy.data.objects.new('AutoSun', light_auto_sun)
scene.collection.objects.link(ob_auto_sun)
ob_auto_sun.rotation_euler = (0.872665, 0.174533, 0.523599)
bpy.context.view_layer.update()
